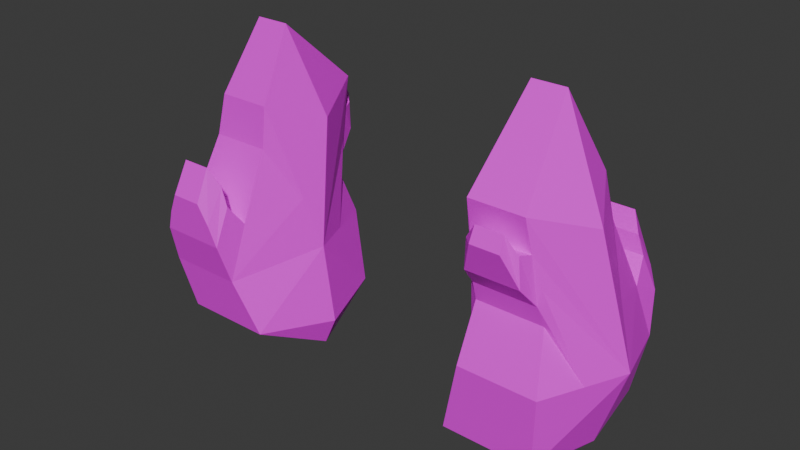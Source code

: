 # Source: Attack_J.blend  (saved by Blender 5.0.118; exported with 4.5.12 LTS)
import bpy
from mathutils import Matrix  # noqa: F401  (used for matrix-valued properties, if any)

bpy.ops.wm.read_factory_settings(use_empty=True)
scene = bpy.context.scene
scene.name = 'Scene'

# ---- collections
col_collection = bpy.data.collections.new('Collection'); scene.collection.children.link(col_collection)

# ---- images (referenced by path relative to the original .blend; pixels are not part of the script)
import os
ASSET_DIR = os.environ.get("B2B_ASSET_DIR", "")  # directory of the original .blend (textures are referenced by path, not embedded)
HERE = os.path.dirname(os.path.abspath(__file__))  # packed textures are extracted next to this script under _unpacked/

def load_image(name, relpath, width, height, colorspace="sRGB"):
    """Load a texture the original file referenced (path relative to the .blend, or extracted next to this script)."""
    p = next((c for c in (os.path.join(HERE, relpath), os.path.join(ASSET_DIR, relpath)) if relpath and os.path.exists(c)), "")
    if p:
        img = bpy.data.images.load(p, check_existing=True)
        img.name = name
    else:  # same state as the original file: an image datablock whose file is absent (Cycles renders it pink)
        img = bpy.data.images.new(name, width, height)
        img.source = "FILE"
        img.filepath = "//" + (relpath or name)
    img.colorspace_settings.name = colorspace
    return img
img_color_palette_png_002 = load_image('Color_Palette.png.002', 'Color_Palette.png', 1024, 1024, 'sRGB')

# ---- materials (node trees are filled in below, after node groups)
mat_material = bpy.data.materials.new('Material')

# ---- material node trees
mat_material.use_nodes = True; mat_material.node_tree.nodes.clear()
_N = mat_material.node_tree.nodes; _L = mat_material.node_tree.links
n0 = _N.new('ShaderNodeBsdfPrincipled'); n0.name = 'Principled BSDF'; n0.location = (-200, 100)
n1 = _N.new('ShaderNodeOutputMaterial'); n1.name = 'Material Output'; n1.location = (200, 100)
n2 = _N.new('ShaderNodeTexImage'); n2.name = 'Image Texture'; n2.location = (-480, 60)
n2.image = img_color_palette_png_002
n3 = _N.new('ShaderNodeMapping'); n3.name = 'Mapping'; n3.location = (-660, 60)
n4 = _N.new('ShaderNodeTexCoord'); n4.name = 'Texture Coordinate'; n4.location = (-840, 60)
_L.new(n0.outputs[0], n1.inputs[0])
_L.new(n2.outputs[0], n0.inputs[0])
_L.new(n3.outputs[0], n2.inputs[0])
_L.new(n4.outputs[2], n3.inputs[0])
n1.is_active_output = True

# ---- world
world_world = bpy.data.worlds.new('World'); scene.world = world_world
world_world.use_nodes = True; world_world.node_tree.nodes.clear()
_N = world_world.node_tree.nodes; _L = world_world.node_tree.links
n0 = _N.new('ShaderNodeOutputWorld'); n0.name = 'World Output'; n0.location = (200, 100)
n1 = _N.new('ShaderNodeBackground'); n1.name = 'Background'; n1.location = (-200, 100)
n1.inputs[0].default_value = (0.05088, 0.05088, 0.05088, 1.0)
_L.new(n1.outputs[0], n0.inputs[0])
n0.is_active_output = True
world_world.color = (0.05088, 0.05088, 0.05088)
world_world.sun_shadow_jitter_overblur = 0.0

# ---- meshes
me_plane_001 = bpy.data.meshes.new('Plane.001')
me_plane_001.from_pydata([(1.529, -1.033, 0.4575), (1.766, -1.016, 3.559), (1.613, 1.033, 0.4575), (1.797, 0.5358, 3.559), (1.377, 1.342e-08, -0.06669), (1.774, -1.126, 1.479), (1.739, 0.1432, 4.568), (1.914, 1.195, 1.237), (1.359, 2.331e-08, 1.479), (2.876, 1.033, 0.4575), (2.616, -1.137e-08, -0.06669), (2.782, -1.033, 0.4575), (2.856, -1.126, 1.479), (2.513, -1.016, 3.559), (2.213, 0.1432, 4.568), (2.543, 0.5358, 3.559), (2.989, 1.195, 1.237), (3.368, -9.31e-09, 1.479), (3.002, -1.081e-08, 0.3562), (1.185, 1.613e-08, 0.3562), (2.994, -0.2399, 3.273), (1.44, -0.2399, 3.273), (1.77, -0.7889, 2.202), (2.685, -0.7889, 2.202), (1.83, 0.5731, 2.973), (2.669, 0.5731, 2.973), (1.883, 0.9279, 2.014), (2.875, 0.9279, 2.014), (3.073, 0.192, 2.224), (1.516, 0.192, 2.224), (2.198, 1.221, 2.832), (2.603, 1.221, 2.832), (2.65, 1.419, 2.382), (2.21, 1.419, 2.382), (1.954, 1.14, 2.316), (2.814, 1.14, 2.316), (2.914, 1.353, 1.792), (1.98, 1.353, 1.792), (2.726, 1.129, 2.574), (2.803, 1.386, 2.087), (2.076, 1.386, 2.087), (2.056, 1.129, 2.574), (1.567, -0.563, 1.479), (3.112, -0.563, 1.479), (1.769, -0.8637, 2.464), (1.768, -0.9408, 3.111), (1.736, -0.848, 2.656), (2.57, -0.9408, 3.111), (2.628, -0.8637, 2.464), (2.676, -0.8513, 2.67), (2.513, -1.096, 3.142), (1.829, -1.096, 3.142), (1.83, -1.115, 2.748), (2.562, -1.115, 2.748), (2.362, -1.175, 3.375), (1.992, -1.175, 3.375), (1.992, -1.269, 3.18), (2.389, -1.269, 3.18), (-1.529, 1.033, 0.4575), (-1.377, -1.342e-08, -0.06669), (-1.774, 1.126, 1.479), (-2.782, 1.033, 0.4575), (-1.359, -2.331e-08, 1.479), (-1.185, -1.613e-08, 0.3562), (-1.613, -1.033, 0.4575), (-1.914, -1.195, 1.237), (-2.876, -1.033, 0.4575), (-2.616, 1.137e-08, -0.06669), (-2.989, -1.195, 1.237), (-3.368, 9.31e-09, 1.479), (-3.002, 1.081e-08, 0.3562), (-3.112, 0.563, 1.479), (-2.994, 0.2399, 3.273), (-2.513, 1.016, 3.559), (-3.073, -0.192, 2.224), (-2.543, -0.5358, 3.559), (-2.875, -0.9279, 2.014), (-2.669, -0.5731, 2.973), (-1.883, -0.9279, 2.014), (-2.814, -1.14, 2.316), (-2.914, -1.353, 1.792), (-1.954, -1.14, 2.316), (-2.726, -1.129, 2.574), (-2.603, -1.221, 2.832), (-2.803, -1.386, 2.087), (-2.056, -1.129, 2.574), (-2.198, -1.221, 2.832), (-2.076, -1.386, 2.087), (-2.21, -1.419, 2.382), (-1.98, -1.353, 1.792), (-2.65, -1.419, 2.382), (-1.83, -0.5731, 2.973), (-1.516, -0.192, 2.224), (-1.797, -0.5358, 3.559), (-1.739, -0.1432, 4.568), (-1.44, 0.2399, 3.273), (-1.766, 1.016, 3.559), (-1.768, 0.9408, 3.111), (-1.769, 0.8637, 2.464), (-1.736, 0.848, 2.656), (-2.57, 0.9408, 3.111), (-1.829, 1.096, 3.142), (-2.513, 1.096, 3.142), (-1.83, 1.115, 2.748), (-1.992, 1.175, 3.375), (-2.362, 1.175, 3.375), (-1.992, 1.269, 3.18), (-2.389, 1.269, 3.18), (-2.562, 1.115, 2.748), (-2.628, 0.8637, 2.464), (-2.676, 0.8513, 2.67), (-2.685, 0.7889, 2.202), (-2.856, 1.126, 1.479), (-1.77, 0.7889, 2.202), (-1.567, 0.563, 1.479), (-2.213, -0.1432, 4.568)], [], [(0, 5, 42, 8), (1, 6, 21), (21, 6, 3), (8, 7, 2), (11, 10, 18), (20, 14, 13), (28, 27, 25, 15), (9, 16, 17), (4, 10, 11, 0), (30, 31, 32, 33), (1, 13, 14, 6), (0, 11, 12, 5), (2, 9, 10, 4), (7, 16, 9, 2), (6, 14, 15, 3), (20, 17, 28, 15), (12, 11, 17, 43), (9, 17, 18), (19, 8, 2), (26, 29, 3, 24), (0, 8, 19), (17, 11, 18), (10, 9, 18), (4, 19, 2), (4, 0, 19), (14, 20, 15), (17, 20, 13), (8, 21, 3, 29), (8, 1, 21), (5, 12, 23, 22), (3, 15, 25, 24), (7, 8, 29, 26), (24, 25, 27, 26), (17, 16, 27, 28), (41, 38, 31, 30), (38, 39, 32, 31), (39, 40, 33, 32), (40, 41, 30, 33), (7, 26, 34, 37), (16, 7, 37, 36), (27, 16, 36, 35), (26, 27, 35, 34), (37, 34, 41, 40), (36, 37, 40, 39), (35, 36, 39, 38), (34, 35, 38, 41), (44, 45, 46), (47, 48, 49), (54, 55, 56, 57), (42, 46, 45, 1, 8), (22, 23, 48, 44), (5, 22, 44, 46, 42), (45, 47, 13, 1), (43, 17, 13, 47, 49), (12, 43, 49, 48, 23), (47, 45, 51, 50), (45, 44, 52, 51), (44, 48, 53, 52), (48, 47, 50, 53), (50, 51, 55, 54), (51, 52, 56, 55), (52, 53, 57, 56), (53, 50, 54, 57), (59, 58, 63), (59, 67, 61, 58), (58, 61, 112, 60), (58, 60, 114, 62), (58, 62, 63), (63, 62, 64), (59, 63, 64), (64, 66, 67, 59), (65, 68, 66, 64), (62, 65, 64), (67, 66, 70), (66, 68, 69), (66, 69, 70), (69, 61, 70), (61, 67, 70), (71, 69, 73, 100, 110), (112, 61, 69, 71), (69, 72, 73), (72, 69, 74, 75), (69, 68, 76, 74), (74, 76, 77, 75), (76, 68, 80, 79), (91, 77, 76, 78), (78, 76, 79, 81), (79, 80, 84, 82), (81, 79, 82, 85), (82, 84, 90, 83), (85, 82, 83, 86), (89, 81, 85, 87), (87, 85, 86, 88), (84, 87, 88, 90), (80, 89, 87, 84), (68, 65, 89, 80), (65, 78, 81, 89), (86, 83, 90, 88), (65, 62, 92, 78), (78, 92, 93, 91), (62, 95, 93, 92), (94, 115, 75, 93), (95, 94, 93), (93, 75, 77, 91), (62, 96, 95), (96, 94, 95), (96, 73, 115, 94), (97, 100, 73, 96), (114, 99, 97, 96, 62), (97, 98, 103, 101), (98, 97, 99), (100, 97, 101, 102), (102, 101, 104, 105), (101, 103, 106, 104), (105, 104, 106, 107), (103, 108, 107, 106), (108, 102, 105, 107), (109, 100, 102, 108), (98, 109, 108, 103), (100, 109, 110), (112, 71, 110, 109, 111), (113, 111, 109, 98), (60, 112, 111, 113), (60, 113, 98, 99, 114), (72, 115, 73), (115, 72, 75)])
_uv = me_plane_001.uv_layers.new(name='UVMap')
_uv.uv.foreach_set('vector', [0.3105, 0.06641, 0.3105, 0.06641, 0.3105, 0.06641, 0.3105, 0.06641, 0.3105, 0.06641, 0.3105, 0.06641, 0.3105, 0.06641, 0.3105, 0.06641, 0.3105, 0.06641, 0.3105, 0.06641, 0.3105, 0.06641, 0.3105, 0.06641, 0.3105, 0.06641, 0.3105, 0.06641, 0.3105, 0.06641, 0.3105, 0.06641, 0.3105, 0.06641, 0.3105, 0.06641, 0.3105, 0.06641, 0.3105, 0.06641, 0.3105, 0.06641, 0.3105, 0.06641, 0.3105, 0.06641, 0.3105, 0.06641, 0.3105, 0.06641, 0.3105, 0.06641, 0.3105, 0.06641, 0.3105, 0.06641, 0.3105, 0.06641, 0.3105, 0.06641, 0.3105, 0.06641, 0.3105, 0.06641, 0.3105, 0.06641, 0.3105, 0.06641, 0.3105, 0.06641, 0.3105, 0.06641, 0.3105, 0.06641, 0.3105, 0.06641, 0.3105, 0.06641, 0.3105, 0.06641, 0.3105, 0.06641, 0.3105, 0.06641, 0.3105, 0.06641, 0.3105, 0.06641, 0.3105, 0.06641, 0.3105, 0.06641, 0.3105, 0.06641, 0.3105, 0.06641, 0.3105, 0.06641, 0.3105, 0.06641, 0.3105, 0.06641, 0.3105, 0.06641, 0.3105, 0.06641, 0.3105, 0.06641, 0.3105, 0.06641, 0.3105, 0.06641, 0.3105, 0.06641, 0.3105, 0.06641, 0.3105, 0.06641, 0.3105, 0.06641, 0.3105, 0.06641, 0.3105, 0.06641, 0.3105, 0.06641, 0.3105, 0.06641, 0.3105, 0.06641, 0.3105, 0.06641, 0.3105, 0.06641, 0.3105, 0.06641, 0.3105, 0.06641, 0.3105, 0.06641, 0.3105, 0.06641, 0.3105, 0.06641, 0.3105, 0.06641, 0.3105, 0.06641, 0.3105, 0.06641, 0.3105, 0.06641, 0.3105, 0.06641, 0.3105, 0.06641, 0.3105, 0.06641, 0.3105, 0.06641, 0.3105, 0.06641, 0.3105, 0.06641, 0.3105, 0.06641, 0.3105, 0.06641, 0.3105, 0.06641, 0.3105, 0.06641, 0.3105, 0.06641, 0.3105, 0.06641, 0.3105, 0.06641, 0.3105, 0.06641, 0.3105, 0.06641, 0.3105, 0.06641, 0.3105, 0.06641, 0.3105, 0.06641, 0.3105, 0.06641, 0.3105, 0.06641, 0.3105, 0.06641, 0.3105, 0.06641, 0.3105, 0.06641, 0.3105, 0.06641, 0.3105, 0.06641, 0.3105, 0.06641, 0.3105, 0.06641, 0.3105, 0.06641, 0.3105, 0.06641, 0.3105, 0.06641, 0.3105, 0.06641, 0.3105, 0.06641, 0.3105, 0.06641, 0.3105, 0.06641, 0.3105, 0.06641, 0.3105, 0.06641, 0.3105, 0.06641, 0.3105, 0.06641, 0.3105, 0.06641, 0.3105, 0.06641, 0.3105, 0.06641, 0.3105, 0.06641, 0.3105, 0.06641, 0.3105, 0.06641, 0.3105, 0.06641, 0.3105, 0.06641, 0.3105, 0.06641, 0.3105, 0.06641, 0.3105, 0.06641, 0.3105, 0.06641, 0.3105, 0.06641, 0.3105, 0.06641, 0.3105, 0.06641, 0.3105, 0.06641, 0.3105, 0.06641, 0.3105, 0.06641, 0.3105, 0.06641, 0.3105, 0.06641, 0.3105, 0.06641, 0.3105, 0.06641, 0.3105, 0.06641, 0.3105, 0.06641, 0.3105, 0.06641, 0.3105, 0.06641, 0.3105, 0.06641, 0.3105, 0.06641, 0.3105, 0.06641, 0.3105, 0.06641, 0.3105, 0.06641, 0.3105, 0.06641, 0.3105, 0.06641, 0.3105, 0.06641, 0.3105, 0.06641, 0.3105, 0.06641, 0.3105, 0.06641, 0.3105, 0.06641, 0.3105, 0.06641, 0.3105, 0.06641, 0.3105, 0.06641, 0.3105, 0.06641, 0.3105, 0.06641, 0.3105, 0.06641, 0.3105, 0.06641, 0.3105, 0.06641, 0.3105, 0.06641, 0.3105, 0.06641, 0.3105, 0.06641, 0.3105, 0.06641, 0.3105, 0.06641, 0.3105, 0.06641, 0.3105, 0.06641, 0.3105, 0.06641, 0.3105, 0.06641, 0.3105, 0.06641, 0.3105, 0.06641, 0.3105, 0.06641, 0.3105, 0.06641, 0.3105, 0.06641, 0.3105, 0.06641, 0.3105, 0.06641, 0.3105, 0.06641, 0.3105, 0.06641, 0.3105, 0.06641, 0.3105, 0.06641, 0.3105, 0.06641, 0.3105, 0.06641, 0.3105, 0.06641, 0.3105, 0.06641, 0.3105, 0.06641, 0.3105, 0.06641, 0.3105, 0.06641, 0.3105, 0.06641, 0.3105, 0.06641, 0.3105, 0.06641, 0.3105, 0.06641, 0.3105, 0.06641, 0.3105, 0.06641, 0.3105, 0.06641, 0.3105, 0.06641, 0.3105, 0.06641, 0.3105, 0.06641, 0.3105, 0.06641, 0.3105, 0.06641, 0.3105, 0.06641, 0.3105, 0.06641, 0.3105, 0.06641, 0.3105, 0.06641, 0.3105, 0.06641, 0.3105, 0.06641, 0.3105, 0.06641, 0.3105, 0.06641, 0.3105, 0.06641, 0.3105, 0.06641, 0.3105, 0.06641, 0.3105, 0.06641, 0.3105, 0.06641, 0.3105, 0.06641, 0.3105, 0.06641, 0.3105, 0.06641, 0.3105, 0.06641, 0.3105, 0.06641, 0.3105, 0.06641, 0.3105, 0.06641, 0.3105, 0.06641, 0.3105, 0.06641, 0.3105, 0.06641, 0.3105, 0.06641, 0.3105, 0.06641, 0.3105, 0.06641, 0.3105, 0.06641, 0.3105, 0.06641, 0.3105, 0.06641, 0.3105, 0.06641, 0.3105, 0.06641, 0.3105, 0.06641, 0.3105, 0.06641, 0.3105, 0.06641, 0.3105, 0.06641, 0.3105, 0.06641, 0.3105, 0.06641, 0.3105, 0.06641, 0.3105, 0.06641, 0.3105, 0.06641, 0.3105, 0.06641, 0.3105, 0.06641, 0.3105, 0.06641, 0.3105, 0.06641, 0.3105, 0.06641, 0.3105, 0.06641, 0.3105, 0.06641, 0.3105, 0.06641, 0.3105, 0.06641, 0.3105, 0.06641, 0.3105, 0.06641, 0.3105, 0.06641, 0.3105, 0.06641, 0.3105, 0.06641, 0.3105, 0.06641, 0.3105, 0.06641, 0.3105, 0.06641, 0.3105, 0.06641, 0.3105, 0.06641, 0.3105, 0.06641, 0.3105, 0.06641, 0.3105, 0.06641, 0.3105, 0.06641, 0.3105, 0.06641, 0.3105, 0.06641, 0.3105, 0.06641, 0.3105, 0.06641, 0.3105, 0.06641, 0.3105, 0.06641, 0.3105, 0.06641, 0.3105, 0.06641, 0.3105, 0.06641, 0.3105, 0.06641, 0.3105, 0.06641, 0.3105, 0.06641, 0.3105, 0.06641, 0.3105, 0.06641, 0.3105, 0.06641, 0.3105, 0.06641, 0.3105, 0.06641, 0.3105, 0.06641, 0.3105, 0.06641, 0.3105, 0.06641, 0.3105, 0.06641, 0.3105, 0.06641, 0.3105, 0.06641, 0.3105, 0.06641, 0.3105, 0.06641, 0.3105, 0.06641, 0.3105, 0.06641, 0.3105, 0.06641, 0.3105, 0.06641, 0.3105, 0.06641, 0.3105, 0.06641, 0.3105, 0.06641, 0.3105, 0.06641, 0.3105, 0.06641, 0.3105, 0.06641, 0.3105, 0.06641, 0.3105, 0.06641, 0.3105, 0.06641, 0.3105, 0.06641, 0.3105, 0.06641, 0.3105, 0.06641, 0.3105, 0.06641, 0.3105, 0.06641, 0.3105, 0.06641, 0.3105, 0.06641, 0.3105, 0.06641, 0.3105, 0.06641, 0.3105, 0.06641, 0.3105, 0.06641, 0.3105, 0.06641, 0.3105, 0.06641, 0.3105, 0.06641, 0.3105, 0.06641, 0.3105, 0.06641, 0.3105, 0.06641, 0.3105, 0.06641, 0.3105, 0.06641, 0.3105, 0.06641, 0.3105, 0.06641, 0.3105, 0.06641, 0.3105, 0.06641, 0.3105, 0.06641, 0.3105, 0.06641, 0.3105, 0.06641, 0.3105, 0.06641, 0.3105, 0.06641, 0.3105, 0.06641, 0.3105, 0.06641, 0.3105, 0.06641, 0.3105, 0.06641, 0.3105, 0.06641, 0.3105, 0.06641, 0.3105, 0.06641, 0.3105, 0.06641, 0.3105, 0.06641, 0.3105, 0.06641, 0.3105, 0.06641, 0.3105, 0.06641, 0.3105, 0.06641, 0.3105, 0.06641, 0.3105, 0.06641, 0.3105, 0.06641, 0.3105, 0.06641, 0.3105, 0.06641, 0.3105, 0.06641, 0.3105, 0.06641, 0.3105, 0.06641, 0.3105, 0.06641, 0.3105, 0.06641, 0.3105, 0.06641, 0.3105, 0.06641, 0.3105, 0.06641, 0.3105, 0.06641, 0.3105, 0.06641, 0.3105, 0.06641, 0.3105, 0.06641, 0.3105, 0.06641, 0.3105, 0.06641, 0.3105, 0.06641, 0.3105, 0.06641, 0.3105, 0.06641, 0.3105, 0.06641, 0.3105, 0.06641, 0.3105, 0.06641, 0.3105, 0.06641, 0.3105, 0.06641, 0.3105, 0.06641, 0.3105, 0.06641, 0.3105, 0.06641, 0.3105, 0.06641, 0.3105, 0.06641, 0.3105, 0.06641, 0.3105, 0.06641, 0.3105, 0.06641, 0.3105, 0.06641, 0.3105, 0.06641, 0.3105, 0.06641, 0.3105, 0.06641, 0.3105, 0.06641, 0.3105, 0.06641, 0.3105, 0.06641, 0.3105, 0.06641, 0.3105, 0.06641, 0.3105, 0.06641, 0.3105, 0.06641, 0.3105, 0.06641, 0.3105, 0.06641, 0.3105, 0.06641, 0.3105, 0.06641, 0.3105, 0.06641, 0.3105, 0.06641, 0.3105, 0.06641, 0.3105, 0.06641, 0.3105, 0.06641, 0.3105, 0.06641, 0.3105, 0.06641, 0.3105, 0.06641, 0.3105, 0.06641, 0.3105, 0.06641, 0.3105, 0.06641, 0.3105, 0.06641, 0.3105, 0.06641, 0.3105, 0.06641, 0.3105, 0.06641, 0.3105, 0.06641, 0.3105, 0.06641, 0.3105, 0.06641, 0.3105, 0.06641, 0.3105, 0.06641, 0.3105, 0.06641, 0.3105, 0.06641, 0.3105, 0.06641, 0.3105, 0.06641, 0.3105, 0.06641, 0.3105, 0.06641, 0.3105, 0.06641, 0.3105, 0.06641, 0.3105, 0.06641, 0.3105, 0.06641, 0.3105, 0.06641, 0.3105, 0.06641, 0.3105, 0.06641, 0.3105, 0.06641, 0.3105, 0.06641, 0.3105, 0.06641, 0.3105, 0.06641, 0.3105, 0.06641, 0.3105, 0.06641, 0.3105, 0.06641, 0.3105, 0.06641, 0.3105, 0.06641, 0.3105, 0.06641, 0.3105, 0.06641, 0.3105, 0.06641, 0.3105, 0.06641, 0.3105, 0.06641, 0.3105, 0.06641, 0.3105, 0.06641, 0.3105, 0.06641, 0.3105, 0.06641, 0.3105, 0.06641, 0.3105, 0.06641, 0.3105, 0.06641, 0.3105, 0.06641, 0.3105, 0.06641, 0.3105, 0.06641, 0.3105, 0.06641, 0.3105, 0.06641, 0.3105, 0.06641, 0.3105, 0.06641, 0.3105, 0.06641, 0.3105, 0.06641, 0.3105, 0.06641, 0.3105, 0.06641, 0.3105, 0.06641, 0.3105, 0.06641, 0.3105, 0.06641, 0.3105, 0.06641, 0.3105, 0.06641, 0.3105, 0.06641, 0.3105, 0.06641, 0.3105, 0.06641, 0.3105, 0.06641, 0.3105, 0.06641, 0.3105, 0.06641, 0.3105, 0.06641, 0.3105, 0.06641, 0.3105, 0.06641, 0.3105, 0.06641, 0.3105, 0.06641, 0.3105, 0.06641, 0.3105, 0.06641, 0.3105, 0.06641, 0.3105, 0.06641])
me_plane_001.materials.append(mat_material)
me_plane_001.update()

# ---- objects
ob_plane = bpy.data.objects.new('Plane', me_plane_001)

# ---- transforms, parenting, visibility, modifiers, constraints
ob_plane.location = (0.0, 0.0, 0.0)

# ---- collection membership
col_collection.objects.link(ob_plane)

# ---- scene / render settings (as saved in the file)
scene.frame_start = 1; scene.frame_end = 250; scene.frame_set(0)
scene.render.engine = 'BLENDER_EEVEE_NEXT'
scene.render.bake_bias = 0.0
scene.render.bake_samples = 0
bpy.context.view_layer.update()

# ---- added for rendering (the .blend has no active camera and no usable light): camera, sun
cam_auto = bpy.data.cameras.new('AutoCamera')
cam_auto.lens = 50.0
cam_auto.sensor_width = 36.0
cam_auto.clip_end = 1000.0
ob_auto_camera = bpy.data.objects.new('AutoCamera', cam_auto)
scene.collection.objects.link(ob_auto_camera)
ob_auto_camera.location = (8.00768, -9.60921, 8.65663)
ob_auto_camera.rotation_euler = (1.09748, -7.21219e-08, 0.694738)
scene.camera = ob_auto_camera
light_auto_sun = bpy.data.lights.new('AutoSun', 'SUN')
light_auto_sun.energy = 3.0
light_auto_sun.angle = 0.0523599
ob_auto_sun = bpy.data.objects.new('AutoSun', light_auto_sun)
scene.collection.objects.link(ob_auto_sun)
ob_auto_sun.rotation_euler = (0.872665, 0.174533, 0.523599)
bpy.context.view_layer.update()

